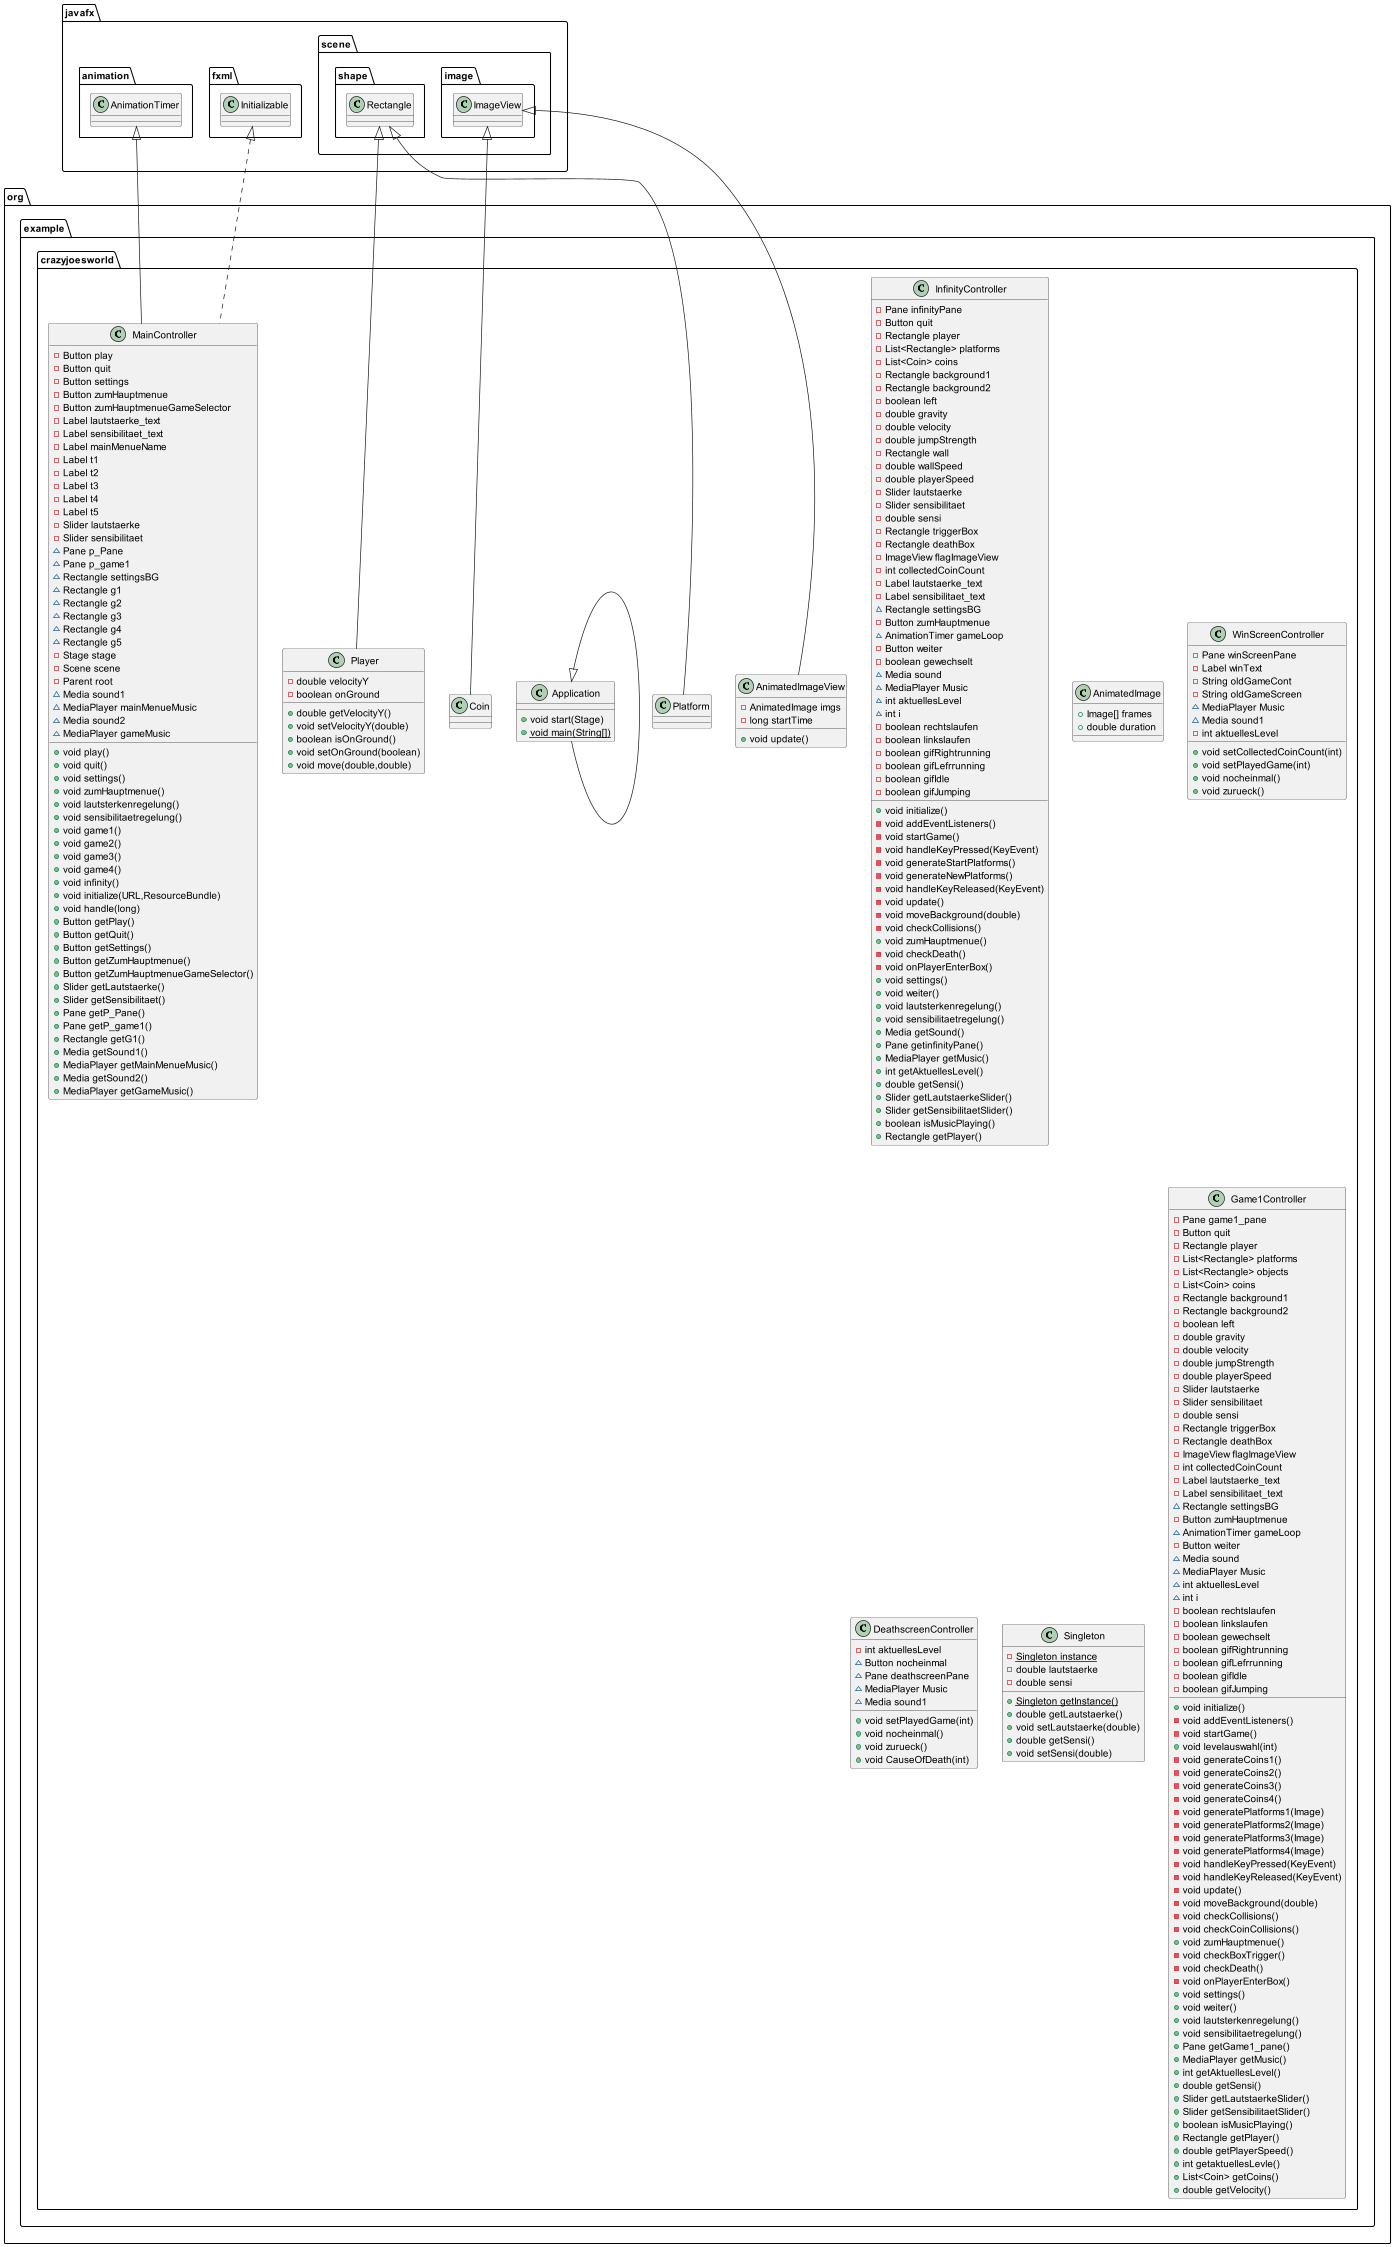

The diagram above was rendered by PlantUML. Its source (embedded in the PNG):
@startuml
class org.example.crazyjoesworld.InfinityController {
- Pane infinityPane
- Button quit
- Rectangle player
- List<Rectangle> platforms
- List<Coin> coins
- Rectangle background1
- Rectangle background2
- boolean left
- double gravity
- double velocity
- double jumpStrength
- Rectangle wall
- double wallSpeed
- double playerSpeed
- Slider lautstaerke
- Slider sensibilitaet
- double sensi
- Rectangle triggerBox
- Rectangle deathBox
- ImageView flagImageView
- int collectedCoinCount
- Label lautstaerke_text
- Label sensibilitaet_text
~ Rectangle settingsBG
- Button zumHauptmenue
~ AnimationTimer gameLoop
- Button weiter
- boolean gewechselt
~ Media sound
~ MediaPlayer Music
~ int aktuellesLevel
~ int i
- boolean rechtslaufen
- boolean linkslaufen
- boolean gifRightrunning
- boolean gifLefrrunning
- boolean gifIdle
- boolean gifJumping
+ void initialize()
- void addEventListeners()
- void startGame()
- void handleKeyPressed(KeyEvent)
- void generateStartPlatforms()
- void generateNewPlatforms()
- void handleKeyReleased(KeyEvent)
- void update()
- void moveBackground(double)
- void checkCollisions()
+ void zumHauptmenue()
- void checkDeath()
- void onPlayerEnterBox()
+ void settings()
+ void weiter()
+ void lautsterkenregelung()
+ void sensibilitaetregelung()
+ Media getSound()
+ Pane getinfinityPane()
+ MediaPlayer getMusic()
+ int getAktuellesLevel()
+ double getSensi()
+ Slider getLautstaerkeSlider()
+ Slider getSensibilitaetSlider()
+ boolean isMusicPlaying()
+ Rectangle getPlayer()
}


class org.example.crazyjoesworld.AnimatedImageView {
- AnimatedImage imgs
- long startTime
+ void update()
}


class org.example.crazyjoesworld.Platform {
}
class org.example.crazyjoesworld.AnimatedImage {
+ Image[] frames
+ double duration
}

class org.example.crazyjoesworld.Application {
+ void start(Stage)
+ {static} void main(String[])
}

class org.example.crazyjoesworld.WinScreenController {
- Pane winScreenPane
- Label winText
- String oldGameCont
- String oldGameScreen
~ MediaPlayer Music
~ Media sound1
- int aktuellesLevel
+ void setCollectedCoinCount(int)
+ void setPlayedGame(int)
+ void nocheinmal()
+ void zurueck()
}


class org.example.crazyjoesworld.Coin {
}
class org.example.crazyjoesworld.DeathscreenController {
- int aktuellesLevel
~ Button nocheinmal
~ Pane deathscreenPane
~ MediaPlayer Music
~ Media sound1
+ void setPlayedGame(int)
+ void nocheinmal()
+ void zurueck()
+ void CauseOfDeath(int)
}


class org.example.crazyjoesworld.Singleton {
- {static} Singleton instance
- double lautstaerke
- double sensi
+ {static} Singleton getInstance()
+ double getLautstaerke()
+ void setLautstaerke(double)
+ double getSensi()
+ void setSensi(double)
}


class org.example.crazyjoesworld.Player {
- double velocityY
- boolean onGround
+ double getVelocityY()
+ void setVelocityY(double)
+ boolean isOnGround()
+ void setOnGround(boolean)
+ void move(double,double)
}


class org.example.crazyjoesworld.Game1Controller {
- Pane game1_pane
- Button quit
- Rectangle player
- List<Rectangle> platforms
- List<Rectangle> objects
- List<Coin> coins
- Rectangle background1
- Rectangle background2
- boolean left
- double gravity
- double velocity
- double jumpStrength
- double playerSpeed
- Slider lautstaerke
- Slider sensibilitaet
- double sensi
- Rectangle triggerBox
- Rectangle deathBox
- ImageView flagImageView
- int collectedCoinCount
- Label lautstaerke_text
- Label sensibilitaet_text
~ Rectangle settingsBG
- Button zumHauptmenue
~ AnimationTimer gameLoop
- Button weiter
~ Media sound
~ MediaPlayer Music
~ int aktuellesLevel
~ int i
- boolean rechtslaufen
- boolean linkslaufen
- boolean gewechselt
- boolean gifRightrunning
- boolean gifLefrrunning
- boolean gifIdle
- boolean gifJumping
+ void initialize()
- void addEventListeners()
- void startGame()
+ void levelauswahl(int)
- void generateCoins1()
- void generateCoins2()
- void generateCoins3()
- void generateCoins4()
- void generatePlatforms1(Image)
- void generatePlatforms2(Image)
- void generatePlatforms3(Image)
- void generatePlatforms4(Image)
- void handleKeyPressed(KeyEvent)
- void handleKeyReleased(KeyEvent)
- void update()
- void moveBackground(double)
- void checkCollisions()
- void checkCoinCollisions()
+ void zumHauptmenue()
- void checkBoxTrigger()
- void checkDeath()
- void onPlayerEnterBox()
+ void settings()
+ void weiter()
+ void lautsterkenregelung()
+ void sensibilitaetregelung()
+ Pane getGame1_pane()
+ MediaPlayer getMusic()
+ int getAktuellesLevel()
+ double getSensi()
+ Slider getLautstaerkeSlider()
+ Slider getSensibilitaetSlider()
+ boolean isMusicPlaying()
+ Rectangle getPlayer()
+ double getPlayerSpeed()
+ int getaktuellesLevle()
+ List<Coin> getCoins()
+ double getVelocity()
}


class org.example.crazyjoesworld.MainController {
- Button play
- Button quit
- Button settings
- Button zumHauptmenue
- Button zumHauptmenueGameSelector
- Label lautstaerke_text
- Label sensibilitaet_text
- Label mainMenueName
- Label t1
- Label t2
- Label t3
- Label t4
- Label t5
- Slider lautstaerke
- Slider sensibilitaet
~ Pane p_Pane
~ Pane p_game1
~ Rectangle settingsBG
~ Rectangle g1
~ Rectangle g2
~ Rectangle g3
~ Rectangle g4
~ Rectangle g5
- Stage stage
- Scene scene
- Parent root
~ Media sound1
~ MediaPlayer mainMenueMusic
~ Media sound2
~ MediaPlayer gameMusic
+ void play()
+ void quit()
+ void settings()
+ void zumHauptmenue()
+ void lautsterkenregelung()
+ void sensibilitaetregelung()
+ void game1()
+ void game2()
+ void game3()
+ void game4()
+ void infinity()
+ void initialize(URL,ResourceBundle)
+ void handle(long)
+ Button getPlay()
+ Button getQuit()
+ Button getSettings()
+ Button getZumHauptmenue()
+ Button getZumHauptmenueGameSelector()
+ Slider getLautstaerke()
+ Slider getSensibilitaet()
+ Pane getP_Pane()
+ Pane getP_game1()
+ Rectangle getG1()
+ Media getSound1()
+ MediaPlayer getMainMenueMusic()
+ Media getSound2()
+ MediaPlayer getGameMusic()
}




javafx.scene.image.ImageView <|-- org.example.crazyjoesworld.AnimatedImageView
javafx.scene.shape.Rectangle <|-- org.example.crazyjoesworld.Platform
org.example.crazyjoesworld.Application <|-- org.example.crazyjoesworld.Application
javafx.scene.image.ImageView <|-- org.example.crazyjoesworld.Coin
javafx.scene.shape.Rectangle <|-- org.example.crazyjoesworld.Player
javafx.fxml.Initializable <|.. org.example.crazyjoesworld.MainController
javafx.animation.AnimationTimer <|-- org.example.crazyjoesworld.MainController
@enduml